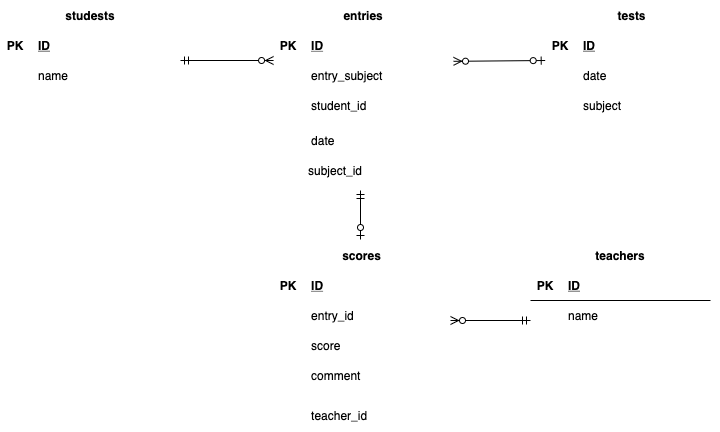

The diagram above was exported from draw.io. Its source (the exported page's mxGraphModel, read from the mxfile embedded in the PNG):
<mxGraphModel dx="535" dy="536" grid="1" gridSize="10" guides="0" tooltips="1" connect="0" arrows="0" fold="1" page="1" pageScale="1" pageWidth="1169" pageHeight="827" math="0" shadow="0">
  <root>
    <mxCell id="QR741PIMsQj95M8U46c6-0" />
    <mxCell id="QR741PIMsQj95M8U46c6-1" parent="QR741PIMsQj95M8U46c6-0" />
    <mxCell id="QR741PIMsQj95M8U46c6-23" value="tests" style="shape=table;startSize=30;container=1;collapsible=1;childLayout=tableLayout;fixedRows=1;rowLines=0;fontStyle=1;align=center;resizeLast=1;strokeColor=#FFFFFF;" parent="QR741PIMsQj95M8U46c6-1" vertex="1">
      <mxGeometry x="585" y="40" width="173.07" height="130" as="geometry" />
    </mxCell>
    <mxCell id="QR741PIMsQj95M8U46c6-24" value="" style="shape=partialRectangle;collapsible=0;dropTarget=0;pointerEvents=0;fillColor=none;top=0;left=0;bottom=1;right=0;points=[[0,0.5],[1,0.5]];portConstraint=eastwest;strokeColor=#FFFFFF;" parent="QR741PIMsQj95M8U46c6-23" vertex="1">
      <mxGeometry y="30" width="173.07" height="30" as="geometry" />
    </mxCell>
    <mxCell id="QR741PIMsQj95M8U46c6-25" value="PK" style="shape=partialRectangle;connectable=0;fillColor=none;top=0;left=0;bottom=0;right=0;fontStyle=1;overflow=hidden;strokeColor=#FFFFFF;" parent="QR741PIMsQj95M8U46c6-24" vertex="1">
      <mxGeometry width="30" height="30" as="geometry" />
    </mxCell>
    <mxCell id="QR741PIMsQj95M8U46c6-26" value="ID" style="shape=partialRectangle;connectable=0;fillColor=none;top=0;left=0;bottom=0;right=0;align=left;spacingLeft=6;fontStyle=5;overflow=hidden;strokeColor=#FFFFFF;" parent="QR741PIMsQj95M8U46c6-24" vertex="1">
      <mxGeometry x="30" width="143.07" height="30" as="geometry" />
    </mxCell>
    <mxCell id="QR741PIMsQj95M8U46c6-30" value="" style="shape=partialRectangle;collapsible=0;dropTarget=0;pointerEvents=0;fillColor=none;top=0;left=0;bottom=0;right=0;points=[[0,0.5],[1,0.5]];portConstraint=eastwest;strokeColor=#FFFFFF;" parent="QR741PIMsQj95M8U46c6-23" vertex="1">
      <mxGeometry y="60" width="173.07" height="30" as="geometry" />
    </mxCell>
    <mxCell id="QR741PIMsQj95M8U46c6-31" value="" style="shape=partialRectangle;connectable=0;fillColor=none;top=0;left=0;bottom=0;right=0;editable=1;overflow=hidden;strokeColor=#FFFFFF;" parent="QR741PIMsQj95M8U46c6-30" vertex="1">
      <mxGeometry width="30" height="30" as="geometry" />
    </mxCell>
    <mxCell id="QR741PIMsQj95M8U46c6-32" value="date" style="shape=partialRectangle;connectable=0;fillColor=none;top=0;left=0;bottom=0;right=0;align=left;spacingLeft=6;overflow=hidden;strokeColor=#FFFFFF;" parent="QR741PIMsQj95M8U46c6-30" vertex="1">
      <mxGeometry x="30" width="143.07" height="30" as="geometry" />
    </mxCell>
    <mxCell id="QR741PIMsQj95M8U46c6-33" value="" style="shape=partialRectangle;collapsible=0;dropTarget=0;pointerEvents=0;fillColor=none;top=0;left=0;bottom=0;right=0;points=[[0,0.5],[1,0.5]];portConstraint=eastwest;strokeColor=#FFFFFF;" parent="QR741PIMsQj95M8U46c6-23" vertex="1">
      <mxGeometry y="90" width="173.07" height="30" as="geometry" />
    </mxCell>
    <mxCell id="QR741PIMsQj95M8U46c6-34" value="" style="shape=partialRectangle;connectable=0;fillColor=none;top=0;left=0;bottom=0;right=0;editable=1;overflow=hidden;strokeColor=#FFFFFF;" parent="QR741PIMsQj95M8U46c6-33" vertex="1">
      <mxGeometry width="30" height="30" as="geometry" />
    </mxCell>
    <mxCell id="QR741PIMsQj95M8U46c6-35" value="subject" style="shape=partialRectangle;connectable=0;fillColor=none;top=0;left=0;bottom=0;right=0;align=left;spacingLeft=6;overflow=hidden;strokeColor=#FFFFFF;" parent="QR741PIMsQj95M8U46c6-33" vertex="1">
      <mxGeometry x="30" width="143.07" height="30" as="geometry" />
    </mxCell>
    <mxCell id="QR741PIMsQj95M8U46c6-36" value="studests" style="shape=table;startSize=30;container=1;collapsible=1;childLayout=tableLayout;fixedRows=1;rowLines=0;fontStyle=1;align=center;resizeLast=1;strokeColor=#FFFFFF;" parent="QR741PIMsQj95M8U46c6-1" vertex="1">
      <mxGeometry x="40" y="40" width="180" height="160" as="geometry">
        <mxRectangle x="80" y="80" width="60" height="30" as="alternateBounds" />
      </mxGeometry>
    </mxCell>
    <mxCell id="QR741PIMsQj95M8U46c6-37" value="" style="shape=partialRectangle;collapsible=0;dropTarget=0;pointerEvents=0;fillColor=none;top=0;left=0;bottom=1;right=0;points=[[0,0.5],[1,0.5]];portConstraint=eastwest;strokeColor=#FFFFFF;" parent="QR741PIMsQj95M8U46c6-36" vertex="1">
      <mxGeometry y="30" width="180" height="30" as="geometry" />
    </mxCell>
    <mxCell id="QR741PIMsQj95M8U46c6-38" value="PK" style="shape=partialRectangle;connectable=0;fillColor=none;top=0;left=0;bottom=0;right=0;fontStyle=1;overflow=hidden;strokeColor=#FFFFFF;" parent="QR741PIMsQj95M8U46c6-37" vertex="1">
      <mxGeometry width="30" height="30" as="geometry" />
    </mxCell>
    <mxCell id="QR741PIMsQj95M8U46c6-39" value="ID" style="shape=partialRectangle;connectable=0;fillColor=none;top=0;left=0;bottom=0;right=0;align=left;spacingLeft=6;fontStyle=5;overflow=hidden;strokeColor=#FFFFFF;" parent="QR741PIMsQj95M8U46c6-37" vertex="1">
      <mxGeometry x="30" width="150" height="30" as="geometry" />
    </mxCell>
    <mxCell id="QR741PIMsQj95M8U46c6-40" value="" style="shape=partialRectangle;collapsible=0;dropTarget=0;pointerEvents=0;fillColor=none;top=0;left=0;bottom=0;right=0;points=[[0,0.5],[1,0.5]];portConstraint=eastwest;strokeColor=#FFFFFF;" parent="QR741PIMsQj95M8U46c6-36" vertex="1">
      <mxGeometry y="60" width="180" height="30" as="geometry" />
    </mxCell>
    <mxCell id="QR741PIMsQj95M8U46c6-41" value="" style="shape=partialRectangle;connectable=0;fillColor=none;top=0;left=0;bottom=0;right=0;editable=1;overflow=hidden;strokeColor=#FFFFFF;" parent="QR741PIMsQj95M8U46c6-40" vertex="1">
      <mxGeometry width="30" height="30" as="geometry" />
    </mxCell>
    <mxCell id="QR741PIMsQj95M8U46c6-42" value="name" style="shape=partialRectangle;connectable=0;fillColor=none;top=0;left=0;bottom=0;right=0;align=left;spacingLeft=6;overflow=hidden;strokeColor=#FFFFFF;" parent="QR741PIMsQj95M8U46c6-40" vertex="1">
      <mxGeometry x="30" width="150" height="30" as="geometry" />
    </mxCell>
    <mxCell id="QR741PIMsQj95M8U46c6-43" value="" style="shape=partialRectangle;collapsible=0;dropTarget=0;pointerEvents=0;fillColor=none;top=0;left=0;bottom=0;right=0;points=[[0,0.5],[1,0.5]];portConstraint=eastwest;strokeColor=#FFFFFF;" parent="QR741PIMsQj95M8U46c6-36" vertex="1">
      <mxGeometry y="90" width="180" height="30" as="geometry" />
    </mxCell>
    <mxCell id="QR741PIMsQj95M8U46c6-44" value="" style="shape=partialRectangle;connectable=0;fillColor=none;top=0;left=0;bottom=0;right=0;editable=1;overflow=hidden;strokeColor=#FFFFFF;" parent="QR741PIMsQj95M8U46c6-43" vertex="1">
      <mxGeometry width="30" height="30" as="geometry" />
    </mxCell>
    <mxCell id="QR741PIMsQj95M8U46c6-45" value="" style="shape=partialRectangle;connectable=0;fillColor=none;top=0;left=0;bottom=0;right=0;align=left;spacingLeft=6;overflow=hidden;strokeColor=#FFFFFF;" parent="QR741PIMsQj95M8U46c6-43" vertex="1">
      <mxGeometry x="30" width="150" height="30" as="geometry" />
    </mxCell>
    <mxCell id="QR741PIMsQj95M8U46c6-46" value="" style="shape=partialRectangle;collapsible=0;dropTarget=0;pointerEvents=0;fillColor=none;top=0;left=0;bottom=0;right=0;points=[[0,0.5],[1,0.5]];portConstraint=eastwest;strokeColor=#FFFFFF;" parent="QR741PIMsQj95M8U46c6-36" vertex="1">
      <mxGeometry y="120" width="180" height="30" as="geometry" />
    </mxCell>
    <mxCell id="QR741PIMsQj95M8U46c6-47" value="" style="shape=partialRectangle;connectable=0;fillColor=none;top=0;left=0;bottom=0;right=0;editable=1;overflow=hidden;strokeColor=#FFFFFF;" parent="QR741PIMsQj95M8U46c6-46" vertex="1">
      <mxGeometry width="30" height="30" as="geometry" />
    </mxCell>
    <mxCell id="QR741PIMsQj95M8U46c6-48" value="" style="shape=partialRectangle;connectable=0;fillColor=none;top=0;left=0;bottom=0;right=0;align=left;spacingLeft=6;overflow=hidden;strokeColor=#FFFFFF;" parent="QR741PIMsQj95M8U46c6-46" vertex="1">
      <mxGeometry x="30" width="150" height="30" as="geometry" />
    </mxCell>
    <mxCell id="QR741PIMsQj95M8U46c6-65" value="" style="group" parent="QR741PIMsQj95M8U46c6-1" vertex="1" connectable="0">
      <mxGeometry x="313.07" y="40" width="180" height="200" as="geometry" />
    </mxCell>
    <mxCell id="QR741PIMsQj95M8U46c6-49" value="entries" style="shape=table;startSize=30;container=1;collapsible=1;childLayout=tableLayout;fixedRows=1;rowLines=0;fontStyle=1;align=center;resizeLast=1;strokeColor=#FFFFFF;" parent="QR741PIMsQj95M8U46c6-65" vertex="1">
      <mxGeometry width="180" height="190" as="geometry" />
    </mxCell>
    <mxCell id="QR741PIMsQj95M8U46c6-50" value="" style="shape=partialRectangle;collapsible=0;dropTarget=0;pointerEvents=0;fillColor=none;top=0;left=0;bottom=1;right=0;points=[[0,0.5],[1,0.5]];portConstraint=eastwest;strokeColor=#FFFFFF;" parent="QR741PIMsQj95M8U46c6-49" vertex="1">
      <mxGeometry y="30" width="180" height="30" as="geometry" />
    </mxCell>
    <mxCell id="QR741PIMsQj95M8U46c6-51" value="PK" style="shape=partialRectangle;connectable=0;fillColor=none;top=0;left=0;bottom=0;right=0;fontStyle=1;overflow=hidden;strokeColor=#FFFFFF;" parent="QR741PIMsQj95M8U46c6-50" vertex="1">
      <mxGeometry width="30" height="30" as="geometry" />
    </mxCell>
    <mxCell id="QR741PIMsQj95M8U46c6-52" value="ID" style="shape=partialRectangle;connectable=0;fillColor=none;top=0;left=0;bottom=0;right=0;align=left;spacingLeft=6;fontStyle=5;overflow=hidden;strokeColor=#FFFFFF;" parent="QR741PIMsQj95M8U46c6-50" vertex="1">
      <mxGeometry x="30" width="150" height="30" as="geometry" />
    </mxCell>
    <mxCell id="QR741PIMsQj95M8U46c6-53" value="" style="shape=partialRectangle;collapsible=0;dropTarget=0;pointerEvents=0;fillColor=none;top=0;left=0;bottom=0;right=0;points=[[0,0.5],[1,0.5]];portConstraint=eastwest;strokeColor=#FFFFFF;" parent="QR741PIMsQj95M8U46c6-49" vertex="1">
      <mxGeometry y="60" width="180" height="30" as="geometry" />
    </mxCell>
    <mxCell id="QR741PIMsQj95M8U46c6-54" value="" style="shape=partialRectangle;connectable=0;fillColor=none;top=0;left=0;bottom=0;right=0;editable=1;overflow=hidden;strokeColor=#FFFFFF;" parent="QR741PIMsQj95M8U46c6-53" vertex="1">
      <mxGeometry width="30" height="30" as="geometry" />
    </mxCell>
    <mxCell id="QR741PIMsQj95M8U46c6-55" value="entry_subject" style="shape=partialRectangle;connectable=0;fillColor=none;top=0;left=0;bottom=0;right=0;align=left;spacingLeft=6;overflow=hidden;strokeColor=#FFFFFF;" parent="QR741PIMsQj95M8U46c6-53" vertex="1">
      <mxGeometry x="30" width="150" height="30" as="geometry" />
    </mxCell>
    <mxCell id="QR741PIMsQj95M8U46c6-56" value="" style="shape=partialRectangle;collapsible=0;dropTarget=0;pointerEvents=0;fillColor=none;top=0;left=0;bottom=0;right=0;points=[[0,0.5],[1,0.5]];portConstraint=eastwest;strokeColor=#FFFFFF;" parent="QR741PIMsQj95M8U46c6-49" vertex="1">
      <mxGeometry y="90" width="180" height="30" as="geometry" />
    </mxCell>
    <mxCell id="QR741PIMsQj95M8U46c6-57" value="" style="shape=partialRectangle;connectable=0;fillColor=none;top=0;left=0;bottom=0;right=0;editable=1;overflow=hidden;strokeColor=#FFFFFF;" parent="QR741PIMsQj95M8U46c6-56" vertex="1">
      <mxGeometry width="30" height="30" as="geometry" />
    </mxCell>
    <mxCell id="QR741PIMsQj95M8U46c6-58" value="student_id" style="shape=partialRectangle;connectable=0;fillColor=none;top=0;left=0;bottom=0;right=0;align=left;spacingLeft=6;overflow=hidden;strokeColor=#FFFFFF;" parent="QR741PIMsQj95M8U46c6-56" vertex="1">
      <mxGeometry x="30" width="150" height="30" as="geometry" />
    </mxCell>
    <mxCell id="QR741PIMsQj95M8U46c6-59" value="" style="shape=partialRectangle;collapsible=0;dropTarget=0;pointerEvents=0;fillColor=none;top=0;left=0;bottom=0;right=0;points=[[0,0.5],[1,0.5]];portConstraint=eastwest;strokeColor=#FFFFFF;" parent="QR741PIMsQj95M8U46c6-49" vertex="1">
      <mxGeometry y="120" width="180" height="40" as="geometry" />
    </mxCell>
    <mxCell id="QR741PIMsQj95M8U46c6-60" value="" style="shape=partialRectangle;connectable=0;fillColor=none;top=0;left=0;bottom=0;right=0;editable=1;overflow=hidden;strokeColor=#FFFFFF;" parent="QR741PIMsQj95M8U46c6-59" vertex="1">
      <mxGeometry width="30" height="40" as="geometry" />
    </mxCell>
    <mxCell id="QR741PIMsQj95M8U46c6-61" value="date" style="shape=partialRectangle;connectable=0;fillColor=none;top=0;left=0;bottom=0;right=0;align=left;spacingLeft=6;overflow=hidden;strokeColor=#FFFFFF;" parent="QR741PIMsQj95M8U46c6-59" vertex="1">
      <mxGeometry x="30" width="150" height="40" as="geometry" />
    </mxCell>
    <mxCell id="58" value="subject_id" style="shape=partialRectangle;connectable=0;fillColor=none;top=0;left=0;bottom=0;right=0;align=left;spacingLeft=6;overflow=hidden;strokeColor=#FFFFFF;" vertex="1" parent="QR741PIMsQj95M8U46c6-65">
      <mxGeometry x="26.930000000000007" y="150" width="150" height="40" as="geometry" />
    </mxCell>
    <mxCell id="QR741PIMsQj95M8U46c6-78" value="" style="fontSize=12;html=1;endArrow=ERzeroToMany;startArrow=ERmandOne;entryX=0;entryY=0;entryDx=0;entryDy=0;entryPerimeter=0;startFill=0;" parent="QR741PIMsQj95M8U46c6-1" target="QR741PIMsQj95M8U46c6-53" edge="1">
      <mxGeometry width="100" height="100" relative="1" as="geometry">
        <mxPoint x="220" y="100" as="sourcePoint" />
        <mxPoint x="356" y="20" as="targetPoint" />
      </mxGeometry>
    </mxCell>
    <mxCell id="QR741PIMsQj95M8U46c6-100" value="" style="fontSize=12;html=1;endArrow=ERmandOne;startArrow=ERzeroToOne;endFill=0;startFill=1;" parent="QR741PIMsQj95M8U46c6-1" edge="1">
      <mxGeometry width="100" height="100" relative="1" as="geometry">
        <mxPoint x="400" y="279" as="sourcePoint" />
        <mxPoint x="400" y="230" as="targetPoint" />
      </mxGeometry>
    </mxCell>
    <mxCell id="QR741PIMsQj95M8U46c6-107" value="teachers" style="shape=table;startSize=30;container=1;collapsible=1;childLayout=tableLayout;fixedRows=1;rowLines=0;fontStyle=1;align=center;resizeLast=1;strokeColor=#FFFFFF;" parent="QR741PIMsQj95M8U46c6-1" vertex="1">
      <mxGeometry x="570" y="280" width="180" height="150" as="geometry" />
    </mxCell>
    <mxCell id="QR741PIMsQj95M8U46c6-108" value="" style="shape=partialRectangle;collapsible=0;dropTarget=0;pointerEvents=0;fillColor=none;top=0;left=0;bottom=1;right=0;points=[[0,0.5],[1,0.5]];portConstraint=eastwest;" parent="QR741PIMsQj95M8U46c6-107" vertex="1">
      <mxGeometry y="30" width="180" height="30" as="geometry" />
    </mxCell>
    <mxCell id="QR741PIMsQj95M8U46c6-109" value="PK" style="shape=partialRectangle;connectable=0;fillColor=none;top=0;left=0;bottom=0;right=0;fontStyle=1;overflow=hidden;" parent="QR741PIMsQj95M8U46c6-108" vertex="1">
      <mxGeometry width="30" height="30" as="geometry" />
    </mxCell>
    <mxCell id="QR741PIMsQj95M8U46c6-110" value="ID" style="shape=partialRectangle;connectable=0;fillColor=none;top=0;left=0;bottom=0;right=0;align=left;spacingLeft=6;fontStyle=5;overflow=hidden;" parent="QR741PIMsQj95M8U46c6-108" vertex="1">
      <mxGeometry x="30" width="150" height="30" as="geometry" />
    </mxCell>
    <mxCell id="QR741PIMsQj95M8U46c6-111" value="" style="shape=partialRectangle;collapsible=0;dropTarget=0;pointerEvents=0;fillColor=none;top=0;left=0;bottom=0;right=0;points=[[0,0.5],[1,0.5]];portConstraint=eastwest;" parent="QR741PIMsQj95M8U46c6-107" vertex="1">
      <mxGeometry y="60" width="180" height="30" as="geometry" />
    </mxCell>
    <mxCell id="QR741PIMsQj95M8U46c6-112" value="" style="shape=partialRectangle;connectable=0;fillColor=none;top=0;left=0;bottom=0;right=0;editable=1;overflow=hidden;" parent="QR741PIMsQj95M8U46c6-111" vertex="1">
      <mxGeometry width="30" height="30" as="geometry" />
    </mxCell>
    <mxCell id="QR741PIMsQj95M8U46c6-113" value="name" style="shape=partialRectangle;connectable=0;fillColor=none;top=0;left=0;bottom=0;right=0;align=left;spacingLeft=6;overflow=hidden;" parent="QR741PIMsQj95M8U46c6-111" vertex="1">
      <mxGeometry x="30" width="150" height="30" as="geometry" />
    </mxCell>
    <mxCell id="QR741PIMsQj95M8U46c6-114" value="" style="shape=partialRectangle;collapsible=0;dropTarget=0;pointerEvents=0;fillColor=none;top=0;left=0;bottom=0;right=0;points=[[0,0.5],[1,0.5]];portConstraint=eastwest;" parent="QR741PIMsQj95M8U46c6-107" vertex="1">
      <mxGeometry y="90" width="180" height="30" as="geometry" />
    </mxCell>
    <mxCell id="QR741PIMsQj95M8U46c6-115" value="" style="shape=partialRectangle;connectable=0;fillColor=none;top=0;left=0;bottom=0;right=0;editable=1;overflow=hidden;" parent="QR741PIMsQj95M8U46c6-114" vertex="1">
      <mxGeometry width="30" height="30" as="geometry" />
    </mxCell>
    <mxCell id="QR741PIMsQj95M8U46c6-116" value="" style="shape=partialRectangle;connectable=0;fillColor=none;top=0;left=0;bottom=0;right=0;align=left;spacingLeft=6;overflow=hidden;" parent="QR741PIMsQj95M8U46c6-114" vertex="1">
      <mxGeometry x="30" width="150" height="30" as="geometry" />
    </mxCell>
    <mxCell id="QR741PIMsQj95M8U46c6-117" value="" style="shape=partialRectangle;collapsible=0;dropTarget=0;pointerEvents=0;fillColor=none;top=0;left=0;bottom=0;right=0;points=[[0,0.5],[1,0.5]];portConstraint=eastwest;" parent="QR741PIMsQj95M8U46c6-107" vertex="1">
      <mxGeometry y="120" width="180" height="30" as="geometry" />
    </mxCell>
    <mxCell id="QR741PIMsQj95M8U46c6-118" value="" style="shape=partialRectangle;connectable=0;fillColor=none;top=0;left=0;bottom=0;right=0;editable=1;overflow=hidden;" parent="QR741PIMsQj95M8U46c6-117" vertex="1">
      <mxGeometry width="30" height="30" as="geometry" />
    </mxCell>
    <mxCell id="QR741PIMsQj95M8U46c6-119" value="" style="shape=partialRectangle;connectable=0;fillColor=none;top=0;left=0;bottom=0;right=0;align=left;spacingLeft=6;overflow=hidden;" parent="QR741PIMsQj95M8U46c6-117" vertex="1">
      <mxGeometry x="30" width="150" height="30" as="geometry" />
    </mxCell>
    <mxCell id="17" value="scores" style="shape=table;startSize=30;container=1;collapsible=1;childLayout=tableLayout;fixedRows=1;rowLines=0;fontStyle=1;align=center;resizeLast=1;strokeColor=#FFFFFF;" parent="QR741PIMsQj95M8U46c6-1" vertex="1">
      <mxGeometry x="313.07" y="280" width="176.93" height="190" as="geometry" />
    </mxCell>
    <mxCell id="18" value="" style="shape=partialRectangle;collapsible=0;dropTarget=0;pointerEvents=0;fillColor=none;top=0;left=0;bottom=1;right=0;points=[[0,0.5],[1,0.5]];portConstraint=eastwest;strokeColor=#FFFFFF;" parent="17" vertex="1">
      <mxGeometry y="30" width="176.93" height="30" as="geometry" />
    </mxCell>
    <mxCell id="19" value="PK" style="shape=partialRectangle;connectable=0;fillColor=none;top=0;left=0;bottom=0;right=0;fontStyle=1;overflow=hidden;strokeColor=#FFFFFF;" parent="18" vertex="1">
      <mxGeometry width="30" height="30" as="geometry" />
    </mxCell>
    <mxCell id="20" value="ID" style="shape=partialRectangle;connectable=0;fillColor=none;top=0;left=0;bottom=0;right=0;align=left;spacingLeft=6;fontStyle=5;overflow=hidden;strokeColor=#FFFFFF;" parent="18" vertex="1">
      <mxGeometry x="30" width="146.93" height="30" as="geometry" />
    </mxCell>
    <mxCell id="21" value="" style="shape=partialRectangle;collapsible=0;dropTarget=0;pointerEvents=0;fillColor=none;top=0;left=0;bottom=0;right=0;points=[[0,0.5],[1,0.5]];portConstraint=eastwest;strokeColor=#FFFFFF;" parent="17" vertex="1">
      <mxGeometry y="60" width="176.93" height="30" as="geometry" />
    </mxCell>
    <mxCell id="22" value="" style="shape=partialRectangle;connectable=0;fillColor=none;top=0;left=0;bottom=0;right=0;editable=1;overflow=hidden;strokeColor=#FFFFFF;" parent="21" vertex="1">
      <mxGeometry width="30" height="30" as="geometry" />
    </mxCell>
    <mxCell id="23" value="entry_id" style="shape=partialRectangle;connectable=0;fillColor=none;top=0;left=0;bottom=0;right=0;align=left;spacingLeft=6;overflow=hidden;strokeColor=#FFFFFF;" parent="21" vertex="1">
      <mxGeometry x="30" width="146.93" height="30" as="geometry" />
    </mxCell>
    <mxCell id="24" value="" style="shape=partialRectangle;collapsible=0;dropTarget=0;pointerEvents=0;fillColor=none;top=0;left=0;bottom=0;right=0;points=[[0,0.5],[1,0.5]];portConstraint=eastwest;strokeColor=#FFFFFF;" parent="17" vertex="1">
      <mxGeometry y="90" width="176.93" height="30" as="geometry" />
    </mxCell>
    <mxCell id="25" value="" style="shape=partialRectangle;connectable=0;fillColor=none;top=0;left=0;bottom=0;right=0;editable=1;overflow=hidden;strokeColor=#FFFFFF;" parent="24" vertex="1">
      <mxGeometry width="30" height="30" as="geometry" />
    </mxCell>
    <mxCell id="26" value="score" style="shape=partialRectangle;connectable=0;fillColor=none;top=0;left=0;bottom=0;right=0;align=left;spacingLeft=6;overflow=hidden;strokeColor=#FFFFFF;" parent="24" vertex="1">
      <mxGeometry x="30" width="146.93" height="30" as="geometry" />
    </mxCell>
    <mxCell id="27" value="" style="shape=partialRectangle;collapsible=0;dropTarget=0;pointerEvents=0;fillColor=none;top=0;left=0;bottom=0;right=0;points=[[0,0.5],[1,0.5]];portConstraint=eastwest;strokeColor=#FFFFFF;" parent="17" vertex="1">
      <mxGeometry y="120" width="176.93" height="30" as="geometry" />
    </mxCell>
    <mxCell id="28" value="" style="shape=partialRectangle;connectable=0;fillColor=none;top=0;left=0;bottom=0;right=0;editable=1;overflow=hidden;strokeColor=#FFFFFF;" parent="27" vertex="1">
      <mxGeometry width="30" height="30" as="geometry" />
    </mxCell>
    <mxCell id="29" value="comment" style="shape=partialRectangle;connectable=0;fillColor=none;top=0;left=0;bottom=0;right=0;align=left;spacingLeft=6;overflow=hidden;strokeColor=#FFFFFF;" parent="27" vertex="1">
      <mxGeometry x="30" width="146.93" height="30" as="geometry" />
    </mxCell>
    <mxCell id="51" value="" style="fontSize=12;html=1;endArrow=ERmandOne;startArrow=ERzeroToMany;startFill=1;endFill=0;" parent="QR741PIMsQj95M8U46c6-1" edge="1">
      <mxGeometry width="100" height="100" relative="1" as="geometry">
        <mxPoint x="490" y="360" as="sourcePoint" />
        <mxPoint x="570" y="360" as="targetPoint" />
      </mxGeometry>
    </mxCell>
    <mxCell id="55" value="" style="fontSize=12;html=1;endArrow=ERzeroToOne;startArrow=ERzeroToMany;exitX=0.985;exitY=-0.1;exitDx=0;exitDy=0;exitPerimeter=0;entryX=-0.017;entryY=0.206;entryDx=0;entryDy=0;entryPerimeter=0;endFill=1;startFill=1;" parent="QR741PIMsQj95M8U46c6-1" edge="1">
      <mxGeometry width="100" height="100" relative="1" as="geometry">
        <mxPoint x="492.9999999999999" y="100.81999999999988" as="sourcePoint" />
        <mxPoint x="584.68781" y="99.99999999999994" as="targetPoint" />
      </mxGeometry>
    </mxCell>
    <mxCell id="56" value="teacher_id" style="shape=partialRectangle;connectable=0;fillColor=none;top=0;left=0;bottom=0;right=0;align=left;spacingLeft=6;overflow=hidden;strokeColor=#FFFFFF;" vertex="1" parent="QR741PIMsQj95M8U46c6-1">
      <mxGeometry x="343.07" y="440" width="146.93" height="30" as="geometry" />
    </mxCell>
  </root>
</mxGraphModel>